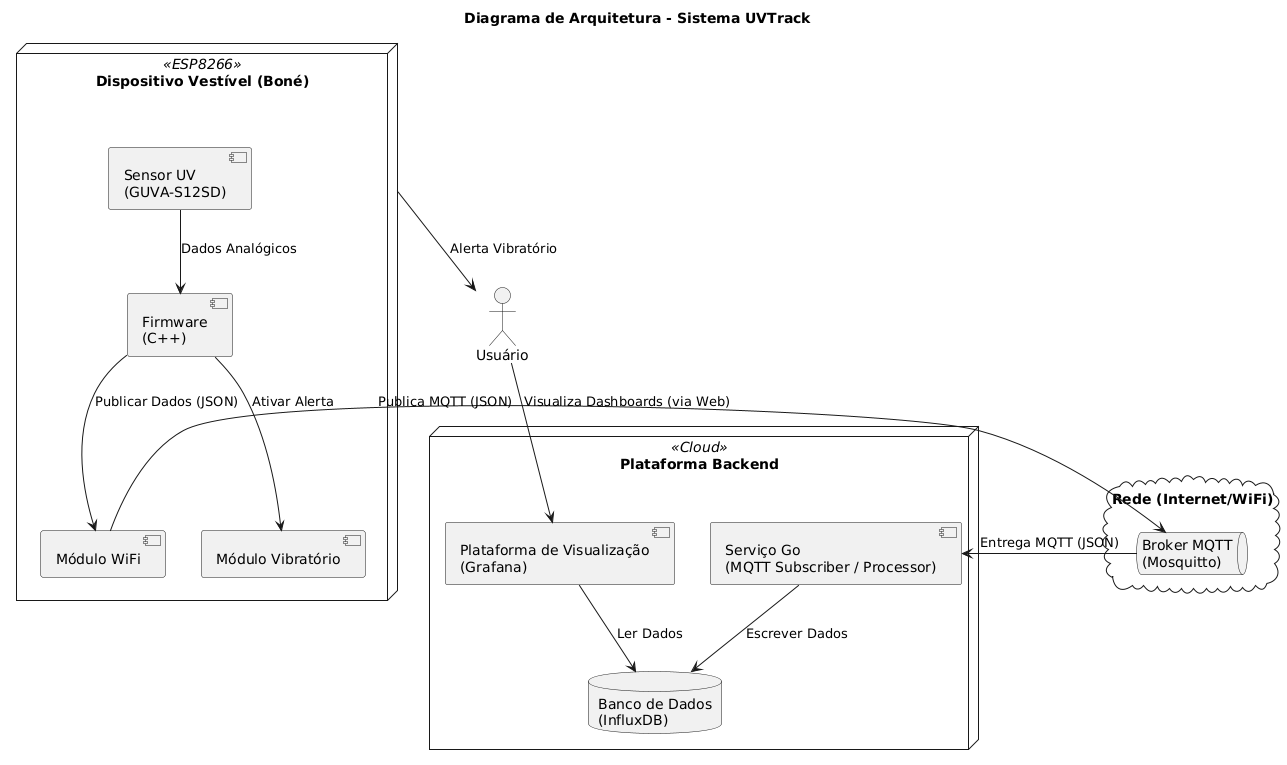

The diagram above was rendered by PlantUML. Its source (embedded in the PNG):
@startuml
title Diagrama de Arquitetura - Sistema UVTrack

skinparam rectangle {
    roundCorner 25
}

actor "Usuário" as User

node "Dispositivo Vestível (Boné)" as Device <<ESP8266>> {
  component "Sensor UV\n(GUVA-S12SD)" as Sensor
  component "Firmware\n(C++)" as Firmware
  component "Módulo WiFi" as WiFi
  component "Módulo Vibratório" as Vibrator

  Sensor --> Firmware : Dados Analógicos
  Firmware --> WiFi : Publicar Dados (JSON)
  Firmware --> Vibrator : Ativar Alerta
}

cloud "Rede (Internet/WiFi)" as Network {
  queue "Broker MQTT\n(Mosquitto)" as MQTTBroker
}

node "Plataforma Backend" as Backend <<Cloud>> {
  component "Serviço Go\n(MQTT Subscriber / Processor)" as GoService
  database "Banco de Dados\n(InfluxDB)" as InfluxDB
  component "Plataforma de Visualização\n(Grafana)" as Grafana

  GoService --> InfluxDB : Escrever Dados
  Grafana --> InfluxDB : Ler Dados
}

' Fluxo de Dados Principal
WiFi -> MQTTBroker : Publica MQTT (JSON)
MQTTBroker -> GoService : Entrega MQTT (JSON)

' Interação do Usuário
Device --> User : Alerta Vibratório
User --> Grafana : Visualiza Dashboards (via Web)
@enduml